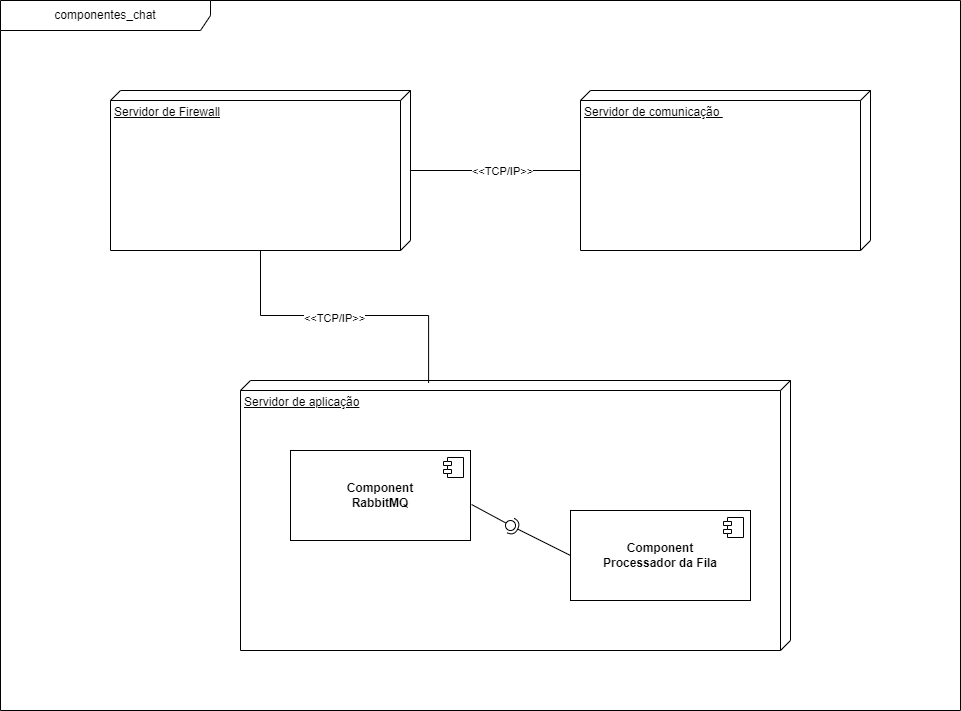

The diagram above was exported from draw.io. Its source (the exported page's mxGraphModel, read from the mxfile embedded in the PNG):
<mxGraphModel dx="1114" dy="600" grid="1" gridSize="10" guides="1" tooltips="1" connect="1" arrows="1" fold="1" page="1" pageScale="1" pageWidth="827" pageHeight="1169" math="0" shadow="0">
  <root>
    <mxCell id="0" />
    <mxCell id="1" parent="0" />
    <mxCell id="YxtTzrTQbxo3k43aciA6-1" value="componentes_chat" style="shape=umlFrame;whiteSpace=wrap;html=1;pointerEvents=0;width=210;height=30;" vertex="1" parent="1">
      <mxGeometry x="160" y="150" width="960" height="710" as="geometry" />
    </mxCell>
    <mxCell id="YxtTzrTQbxo3k43aciA6-8" style="edgeStyle=orthogonalEdgeStyle;rounded=0;orthogonalLoop=1;jettySize=auto;html=1;endArrow=none;endFill=0;" edge="1" parent="1" source="YxtTzrTQbxo3k43aciA6-2" target="YxtTzrTQbxo3k43aciA6-5">
      <mxGeometry relative="1" as="geometry" />
    </mxCell>
    <mxCell id="YxtTzrTQbxo3k43aciA6-9" value="&amp;lt;&amp;lt;TCP/IP&amp;gt;&amp;gt;" style="edgeLabel;html=1;align=center;verticalAlign=middle;resizable=0;points=[];" vertex="1" connectable="0" parent="YxtTzrTQbxo3k43aciA6-8">
      <mxGeometry x="0.0706" relative="1" as="geometry">
        <mxPoint as="offset" />
      </mxGeometry>
    </mxCell>
    <mxCell id="YxtTzrTQbxo3k43aciA6-2" value="Servidor de Firewall" style="verticalAlign=top;align=left;spacingTop=8;spacingLeft=2;spacingRight=12;shape=cube;size=10;direction=south;fontStyle=4;html=1;whiteSpace=wrap;" vertex="1" parent="1">
      <mxGeometry x="270" y="240" width="300" height="160" as="geometry" />
    </mxCell>
    <mxCell id="YxtTzrTQbxo3k43aciA6-5" value="Servidor de comunicação&amp;nbsp;" style="verticalAlign=top;align=left;spacingTop=8;spacingLeft=2;spacingRight=12;shape=cube;size=10;direction=south;fontStyle=4;html=1;whiteSpace=wrap;" vertex="1" parent="1">
      <mxGeometry x="740" y="240" width="290" height="160" as="geometry" />
    </mxCell>
    <mxCell id="YxtTzrTQbxo3k43aciA6-10" value="Servidor de aplicação" style="verticalAlign=top;align=left;spacingTop=8;spacingLeft=2;spacingRight=12;shape=cube;size=10;direction=south;fontStyle=4;html=1;whiteSpace=wrap;" vertex="1" parent="1">
      <mxGeometry x="400" y="530" width="550" height="270" as="geometry" />
    </mxCell>
    <mxCell id="YxtTzrTQbxo3k43aciA6-11" value="&lt;b&gt;Component&lt;/b&gt;&lt;div&gt;&lt;b&gt;RabbitMQ&lt;/b&gt;&lt;/div&gt;" style="html=1;dropTarget=0;whiteSpace=wrap;" vertex="1" parent="1">
      <mxGeometry x="450" y="600" width="180" height="90" as="geometry" />
    </mxCell>
    <mxCell id="YxtTzrTQbxo3k43aciA6-12" value="" style="shape=module;jettyWidth=8;jettyHeight=4;" vertex="1" parent="YxtTzrTQbxo3k43aciA6-11">
      <mxGeometry x="1" width="20" height="20" relative="1" as="geometry">
        <mxPoint x="-27" y="7" as="offset" />
      </mxGeometry>
    </mxCell>
    <mxCell id="YxtTzrTQbxo3k43aciA6-13" value="&lt;b&gt;Component&lt;/b&gt;&lt;div&gt;&lt;b&gt;Processador da Fila&lt;/b&gt;&lt;/div&gt;" style="html=1;dropTarget=0;whiteSpace=wrap;" vertex="1" parent="1">
      <mxGeometry x="730" y="660" width="180" height="90" as="geometry" />
    </mxCell>
    <mxCell id="YxtTzrTQbxo3k43aciA6-14" value="" style="shape=module;jettyWidth=8;jettyHeight=4;" vertex="1" parent="YxtTzrTQbxo3k43aciA6-13">
      <mxGeometry x="1" width="20" height="20" relative="1" as="geometry">
        <mxPoint x="-27" y="7" as="offset" />
      </mxGeometry>
    </mxCell>
    <mxCell id="YxtTzrTQbxo3k43aciA6-17" style="edgeStyle=orthogonalEdgeStyle;rounded=0;orthogonalLoop=1;jettySize=auto;html=1;entryX=0.009;entryY=0.658;entryDx=0;entryDy=0;entryPerimeter=0;endArrow=none;endFill=0;" edge="1" parent="1" source="YxtTzrTQbxo3k43aciA6-2" target="YxtTzrTQbxo3k43aciA6-10">
      <mxGeometry relative="1" as="geometry" />
    </mxCell>
    <mxCell id="YxtTzrTQbxo3k43aciA6-18" value="&amp;lt;&amp;lt;TCP/IP&amp;gt;&amp;gt;" style="edgeLabel;html=1;align=center;verticalAlign=middle;resizable=0;points=[];" vertex="1" connectable="0" parent="YxtTzrTQbxo3k43aciA6-17">
      <mxGeometry x="-0.0833" y="-2" relative="1" as="geometry">
        <mxPoint as="offset" />
      </mxGeometry>
    </mxCell>
    <mxCell id="YxtTzrTQbxo3k43aciA6-19" value="" style="rounded=0;orthogonalLoop=1;jettySize=auto;html=1;endArrow=halfCircle;endFill=0;endSize=6;strokeWidth=1;sketch=0;exitX=0;exitY=0.5;exitDx=0;exitDy=0;" edge="1" target="YxtTzrTQbxo3k43aciA6-21" parent="1" source="YxtTzrTQbxo3k43aciA6-13">
      <mxGeometry relative="1" as="geometry">
        <mxPoint x="690" y="675" as="sourcePoint" />
      </mxGeometry>
    </mxCell>
    <mxCell id="YxtTzrTQbxo3k43aciA6-20" value="" style="rounded=0;orthogonalLoop=1;jettySize=auto;html=1;endArrow=oval;endFill=0;sketch=0;sourcePerimeterSpacing=0;targetPerimeterSpacing=0;endSize=10;exitX=1.006;exitY=0.6;exitDx=0;exitDy=0;exitPerimeter=0;" edge="1" target="YxtTzrTQbxo3k43aciA6-21" parent="1" source="YxtTzrTQbxo3k43aciA6-11">
      <mxGeometry relative="1" as="geometry">
        <mxPoint x="650" y="675" as="sourcePoint" />
      </mxGeometry>
    </mxCell>
    <mxCell id="YxtTzrTQbxo3k43aciA6-21" value="" style="ellipse;whiteSpace=wrap;html=1;align=center;aspect=fixed;fillColor=none;strokeColor=none;resizable=0;perimeter=centerPerimeter;rotatable=0;allowArrows=0;points=[];outlineConnect=1;" vertex="1" parent="1">
      <mxGeometry x="665" y="670" width="10" height="10" as="geometry" />
    </mxCell>
  </root>
</mxGraphModel>